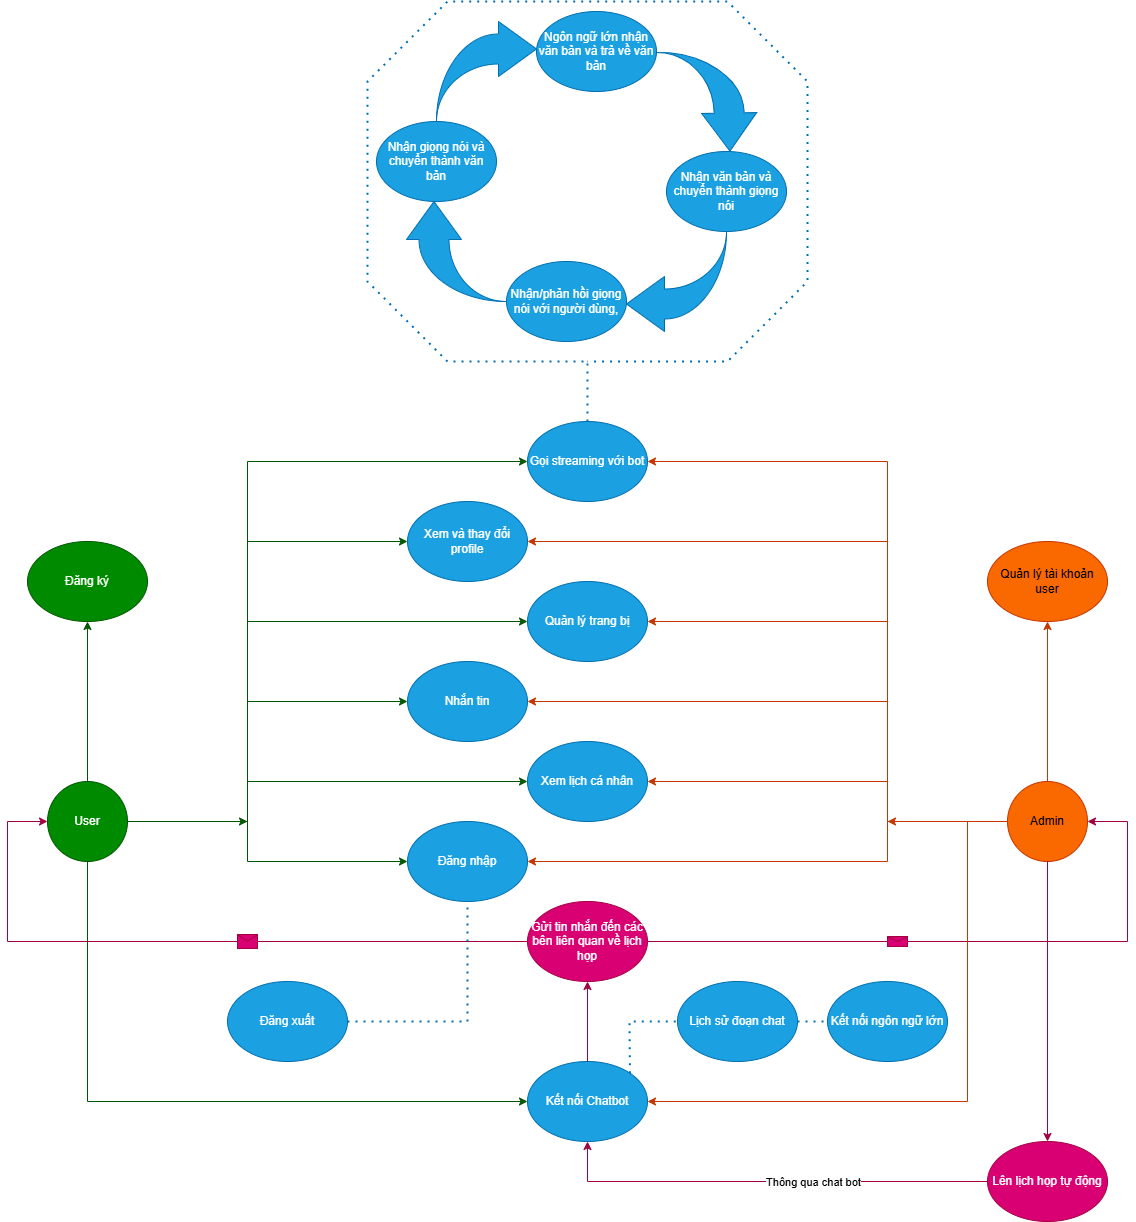

The diagram above was exported from draw.io. Its source (the exported page's mxGraphModel, read from the mxfile embedded in the PNG):
<mxGraphModel dx="2078" dy="1829" grid="1" gridSize="10" guides="1" tooltips="1" connect="1" arrows="1" fold="1" page="1" pageScale="1" pageWidth="827" pageHeight="1169" math="0" shadow="0">
  <root>
    <mxCell id="0" />
    <mxCell id="1" parent="0" />
    <mxCell id="r3xm_bjxubqyps3RNpeM-1" value="Gọi streaming với bot" style="ellipse;whiteSpace=wrap;html=1;fillColor=#1ba1e2;fontColor=#ffffff;strokeColor=#006EAF;" parent="1" vertex="1">
      <mxGeometry x="480" y="120" width="120" height="80" as="geometry" />
    </mxCell>
    <mxCell id="r3xm_bjxubqyps3RNpeM-2" value="User" style="ellipse;whiteSpace=wrap;html=1;aspect=fixed;fillColor=#008a00;fontColor=#ffffff;strokeColor=#005700;" parent="1" vertex="1">
      <mxGeometry y="480" width="80" height="80" as="geometry" />
    </mxCell>
    <mxCell id="DAJX_YL_uJiyiOvVrQe--1" value="Admin" style="ellipse;whiteSpace=wrap;html=1;aspect=fixed;fillColor=#fa6800;fontColor=#000000;strokeColor=#C73500;" vertex="1" parent="1">
      <mxGeometry x="960" y="480" width="80" height="80" as="geometry" />
    </mxCell>
    <mxCell id="DAJX_YL_uJiyiOvVrQe--3" value="" style="endArrow=classic;html=1;rounded=0;exitX=1;exitY=0.5;exitDx=0;exitDy=0;entryX=0;entryY=0.5;entryDx=0;entryDy=0;fillColor=#008a00;strokeColor=#005700;" edge="1" parent="1" source="r3xm_bjxubqyps3RNpeM-2" target="r3xm_bjxubqyps3RNpeM-1">
      <mxGeometry relative="1" as="geometry">
        <mxPoint x="440" y="340" as="sourcePoint" />
        <mxPoint x="540" y="340" as="targetPoint" />
        <Array as="points">
          <mxPoint x="200" y="520" />
          <mxPoint x="200" y="160" />
        </Array>
      </mxGeometry>
    </mxCell>
    <mxCell id="DAJX_YL_uJiyiOvVrQe--5" value="Đăng ký" style="ellipse;whiteSpace=wrap;html=1;fillColor=#008a00;fontColor=#ffffff;strokeColor=#005700;" vertex="1" parent="1">
      <mxGeometry x="-20" y="240" width="120" height="80" as="geometry" />
    </mxCell>
    <mxCell id="DAJX_YL_uJiyiOvVrQe--6" value="" style="endArrow=classic;html=1;rounded=0;exitX=0.5;exitY=0;exitDx=0;exitDy=0;entryX=0.5;entryY=1;entryDx=0;entryDy=0;fillColor=#008a00;strokeColor=#005700;" edge="1" parent="1" source="r3xm_bjxubqyps3RNpeM-2" target="DAJX_YL_uJiyiOvVrQe--5">
      <mxGeometry relative="1" as="geometry">
        <mxPoint x="320" y="250" as="sourcePoint" />
        <mxPoint x="560" y="170" as="targetPoint" />
      </mxGeometry>
    </mxCell>
    <mxCell id="DAJX_YL_uJiyiOvVrQe--14" value="Đăng xuất" style="ellipse;whiteSpace=wrap;html=1;fillColor=#1ba1e2;fontColor=#ffffff;strokeColor=#006EAF;" vertex="1" parent="1">
      <mxGeometry x="180" y="680" width="120" height="80" as="geometry" />
    </mxCell>
    <mxCell id="DAJX_YL_uJiyiOvVrQe--16" value="Xem và thay đổi profile" style="ellipse;whiteSpace=wrap;html=1;fillColor=#1ba1e2;fontColor=#ffffff;strokeColor=#006EAF;" vertex="1" parent="1">
      <mxGeometry x="360" y="200" width="120" height="80" as="geometry" />
    </mxCell>
    <mxCell id="DAJX_YL_uJiyiOvVrQe--17" value="" style="endArrow=classic;html=1;rounded=0;exitX=1;exitY=0.5;exitDx=0;exitDy=0;entryX=0;entryY=0.5;entryDx=0;entryDy=0;fillColor=#008a00;strokeColor=#005700;" edge="1" parent="1" source="r3xm_bjxubqyps3RNpeM-2" target="DAJX_YL_uJiyiOvVrQe--16">
      <mxGeometry relative="1" as="geometry">
        <mxPoint x="340" y="270" as="sourcePoint" />
        <mxPoint x="580" y="310" as="targetPoint" />
        <Array as="points">
          <mxPoint x="200" y="520" />
          <mxPoint x="200" y="240" />
        </Array>
      </mxGeometry>
    </mxCell>
    <mxCell id="DAJX_YL_uJiyiOvVrQe--19" value="Quản lý tài khoản user" style="ellipse;whiteSpace=wrap;html=1;fillColor=#fa6800;fontColor=#000000;strokeColor=#C73500;" vertex="1" parent="1">
      <mxGeometry x="940" y="240" width="120" height="80" as="geometry" />
    </mxCell>
    <mxCell id="DAJX_YL_uJiyiOvVrQe--20" value="" style="endArrow=classic;html=1;rounded=0;exitX=0.5;exitY=0;exitDx=0;exitDy=0;entryX=0.5;entryY=1;entryDx=0;entryDy=0;fillColor=#fa6800;strokeColor=#C73500;" edge="1" parent="1" source="DAJX_YL_uJiyiOvVrQe--1" target="DAJX_YL_uJiyiOvVrQe--19">
      <mxGeometry relative="1" as="geometry">
        <mxPoint x="270" y="492" as="sourcePoint" />
        <mxPoint x="368" y="360" as="targetPoint" />
      </mxGeometry>
    </mxCell>
    <mxCell id="DAJX_YL_uJiyiOvVrQe--21" value="Quản lý trang bị" style="ellipse;whiteSpace=wrap;html=1;fillColor=#1ba1e2;fontColor=#ffffff;strokeColor=#006EAF;" vertex="1" parent="1">
      <mxGeometry x="480" y="280" width="120" height="80" as="geometry" />
    </mxCell>
    <mxCell id="DAJX_YL_uJiyiOvVrQe--22" value="Nhắn tin" style="ellipse;whiteSpace=wrap;html=1;fillColor=#1ba1e2;fontColor=#ffffff;strokeColor=#006EAF;" vertex="1" parent="1">
      <mxGeometry x="360" y="360" width="120" height="80" as="geometry" />
    </mxCell>
    <mxCell id="DAJX_YL_uJiyiOvVrQe--23" value="Kết nối Chatbot" style="ellipse;whiteSpace=wrap;html=1;fillColor=#1ba1e2;fontColor=#ffffff;strokeColor=#006EAF;" vertex="1" parent="1">
      <mxGeometry x="480" y="760" width="120" height="80" as="geometry" />
    </mxCell>
    <mxCell id="DAJX_YL_uJiyiOvVrQe--24" value="Đăng nhập" style="ellipse;whiteSpace=wrap;html=1;fillColor=#1ba1e2;fontColor=#ffffff;strokeColor=#006EAF;" vertex="1" parent="1">
      <mxGeometry x="360" y="520" width="120" height="80" as="geometry" />
    </mxCell>
    <mxCell id="DAJX_YL_uJiyiOvVrQe--25" value="" style="endArrow=classic;html=1;rounded=0;exitX=1;exitY=0.5;exitDx=0;exitDy=0;entryX=0;entryY=0.5;entryDx=0;entryDy=0;fillColor=#008a00;strokeColor=#005700;" edge="1" parent="1" source="r3xm_bjxubqyps3RNpeM-2" target="DAJX_YL_uJiyiOvVrQe--21">
      <mxGeometry relative="1" as="geometry">
        <mxPoint x="230" y="370" as="sourcePoint" />
        <mxPoint x="460" y="360" as="targetPoint" />
        <Array as="points">
          <mxPoint x="200" y="520" />
          <mxPoint x="200" y="320" />
        </Array>
      </mxGeometry>
    </mxCell>
    <mxCell id="DAJX_YL_uJiyiOvVrQe--26" value="" style="endArrow=classic;html=1;rounded=0;exitX=1;exitY=0.5;exitDx=0;exitDy=0;entryX=0;entryY=0.5;entryDx=0;entryDy=0;fillColor=#008a00;strokeColor=#005700;" edge="1" parent="1" source="r3xm_bjxubqyps3RNpeM-2" target="DAJX_YL_uJiyiOvVrQe--22">
      <mxGeometry relative="1" as="geometry">
        <mxPoint x="520" y="480" as="sourcePoint" />
        <mxPoint x="750" y="470" as="targetPoint" />
        <Array as="points">
          <mxPoint x="200" y="520" />
          <mxPoint x="200" y="400" />
        </Array>
      </mxGeometry>
    </mxCell>
    <mxCell id="DAJX_YL_uJiyiOvVrQe--27" value="" style="endArrow=classic;html=1;rounded=0;exitX=0.5;exitY=1;exitDx=0;exitDy=0;entryX=0;entryY=0.5;entryDx=0;entryDy=0;fillColor=#008a00;strokeColor=#005700;" edge="1" parent="1" source="r3xm_bjxubqyps3RNpeM-2" target="DAJX_YL_uJiyiOvVrQe--23">
      <mxGeometry relative="1" as="geometry">
        <mxPoint x="560" y="530" as="sourcePoint" />
        <mxPoint x="790" y="520" as="targetPoint" />
        <Array as="points">
          <mxPoint x="40" y="800" />
        </Array>
      </mxGeometry>
    </mxCell>
    <mxCell id="DAJX_YL_uJiyiOvVrQe--28" value="" style="endArrow=classic;html=1;rounded=0;exitX=1;exitY=0.5;exitDx=0;exitDy=0;entryX=0;entryY=0.5;entryDx=0;entryDy=0;fillColor=#008a00;strokeColor=#005700;" edge="1" parent="1" source="r3xm_bjxubqyps3RNpeM-2" target="DAJX_YL_uJiyiOvVrQe--24">
      <mxGeometry relative="1" as="geometry">
        <mxPoint x="110" y="330" as="sourcePoint" />
        <mxPoint x="340" y="320" as="targetPoint" />
        <Array as="points">
          <mxPoint x="200" y="520" />
          <mxPoint x="200" y="560" />
        </Array>
      </mxGeometry>
    </mxCell>
    <mxCell id="DAJX_YL_uJiyiOvVrQe--33" value="Lịch sử đoạn chat" style="ellipse;whiteSpace=wrap;html=1;fillColor=#1ba1e2;fontColor=#ffffff;strokeColor=#006EAF;" vertex="1" parent="1">
      <mxGeometry x="630" y="680" width="120" height="80" as="geometry" />
    </mxCell>
    <mxCell id="DAJX_YL_uJiyiOvVrQe--35" value="" style="endArrow=classic;html=1;rounded=0;exitX=0.5;exitY=1;exitDx=0;exitDy=0;entryX=0.5;entryY=0;entryDx=0;entryDy=0;fillColor=#d80073;strokeColor=#A50040;" edge="1" parent="1" source="DAJX_YL_uJiyiOvVrQe--1" target="DAJX_YL_uJiyiOvVrQe--36">
      <mxGeometry relative="1" as="geometry">
        <mxPoint x="1040" y="500" as="sourcePoint" />
        <mxPoint x="730" y="640" as="targetPoint" />
      </mxGeometry>
    </mxCell>
    <mxCell id="DAJX_YL_uJiyiOvVrQe--36" value="Lên lịch họp tự động" style="ellipse;whiteSpace=wrap;html=1;fillColor=#d80073;fontColor=#ffffff;strokeColor=#A50040;" vertex="1" parent="1">
      <mxGeometry x="940" y="840" width="120" height="80" as="geometry" />
    </mxCell>
    <mxCell id="DAJX_YL_uJiyiOvVrQe--40" value="" style="endArrow=classic;html=1;rounded=0;exitX=0;exitY=0.5;exitDx=0;exitDy=0;entryX=0.5;entryY=1;entryDx=0;entryDy=0;fillColor=#d80073;strokeColor=#A50040;" edge="1" parent="1" source="DAJX_YL_uJiyiOvVrQe--36" target="DAJX_YL_uJiyiOvVrQe--23">
      <mxGeometry width="50" height="50" relative="1" as="geometry">
        <mxPoint x="650" y="630" as="sourcePoint" />
        <mxPoint x="700" y="580" as="targetPoint" />
        <Array as="points">
          <mxPoint x="540" y="880" />
        </Array>
      </mxGeometry>
    </mxCell>
    <mxCell id="DAJX_YL_uJiyiOvVrQe--41" value="Thông qua chat bot" style="edgeLabel;html=1;align=center;verticalAlign=middle;resizable=0;points=[];" vertex="1" connectable="0" parent="DAJX_YL_uJiyiOvVrQe--40">
      <mxGeometry x="0.0152" y="4" relative="1" as="geometry">
        <mxPoint x="48" y="-4" as="offset" />
      </mxGeometry>
    </mxCell>
    <mxCell id="DAJX_YL_uJiyiOvVrQe--42" value="Gửi tin nhắn đến các bên liên quan về lịch họp" style="ellipse;whiteSpace=wrap;html=1;fillColor=#d80073;fontColor=#ffffff;strokeColor=#A50040;" vertex="1" parent="1">
      <mxGeometry x="480" y="600" width="120" height="80" as="geometry" />
    </mxCell>
    <mxCell id="DAJX_YL_uJiyiOvVrQe--43" value="" style="endArrow=classic;html=1;rounded=0;fillColor=#d80073;strokeColor=#A50040;entryX=0.5;entryY=1;entryDx=0;entryDy=0;exitX=0.5;exitY=0;exitDx=0;exitDy=0;" edge="1" parent="1" source="DAJX_YL_uJiyiOvVrQe--23" target="DAJX_YL_uJiyiOvVrQe--42">
      <mxGeometry relative="1" as="geometry">
        <mxPoint x="540" y="760" as="sourcePoint" />
        <mxPoint x="580" y="830" as="targetPoint" />
      </mxGeometry>
    </mxCell>
    <mxCell id="DAJX_YL_uJiyiOvVrQe--45" value="" style="endArrow=classic;html=1;rounded=0;entryX=0;entryY=0.5;entryDx=0;entryDy=0;exitX=0;exitY=0.5;exitDx=0;exitDy=0;fillColor=#d80073;strokeColor=#A50040;" edge="1" parent="1" source="DAJX_YL_uJiyiOvVrQe--42" target="r3xm_bjxubqyps3RNpeM-2">
      <mxGeometry relative="1" as="geometry">
        <mxPoint x="190" y="839" as="sourcePoint" />
        <mxPoint x="290" y="839" as="targetPoint" />
        <Array as="points">
          <mxPoint x="-40" y="640" />
          <mxPoint x="-40" y="520" />
        </Array>
      </mxGeometry>
    </mxCell>
    <mxCell id="DAJX_YL_uJiyiOvVrQe--46" value="" style="shape=message;html=1;outlineConnect=0;fillColor=#d80073;fontColor=#ffffff;strokeColor=#A50040;" vertex="1" parent="DAJX_YL_uJiyiOvVrQe--45">
      <mxGeometry width="20" height="14" relative="1" as="geometry">
        <mxPoint x="50" y="-7" as="offset" />
      </mxGeometry>
    </mxCell>
    <mxCell id="DAJX_YL_uJiyiOvVrQe--47" value="" style="endArrow=classic;html=1;rounded=0;exitX=1;exitY=0.5;exitDx=0;exitDy=0;fillColor=#d80073;strokeColor=#A50040;entryX=1;entryY=0.5;entryDx=0;entryDy=0;" edge="1" parent="1" source="DAJX_YL_uJiyiOvVrQe--42" target="DAJX_YL_uJiyiOvVrQe--1">
      <mxGeometry relative="1" as="geometry">
        <mxPoint x="1252" y="1262" as="sourcePoint" />
        <mxPoint x="1090" y="640" as="targetPoint" />
        <Array as="points">
          <mxPoint x="1080" y="640" />
          <mxPoint x="1080" y="520" />
        </Array>
      </mxGeometry>
    </mxCell>
    <mxCell id="DAJX_YL_uJiyiOvVrQe--48" value="" style="shape=message;html=1;outlineConnect=0;fillColor=#d80073;fontColor=#ffffff;strokeColor=#A50040;" vertex="1" parent="DAJX_YL_uJiyiOvVrQe--47">
      <mxGeometry width="20" height="10" relative="1" as="geometry">
        <mxPoint x="-80" y="-5" as="offset" />
      </mxGeometry>
    </mxCell>
    <mxCell id="DAJX_YL_uJiyiOvVrQe--49" value="Xem lịch cá nhân" style="ellipse;whiteSpace=wrap;html=1;fillColor=#1ba1e2;fontColor=#ffffff;strokeColor=#006EAF;" vertex="1" parent="1">
      <mxGeometry x="480" y="440" width="120" height="80" as="geometry" />
    </mxCell>
    <mxCell id="DAJX_YL_uJiyiOvVrQe--51" value="" style="endArrow=classic;html=1;rounded=0;fillColor=#008a00;strokeColor=#005700;entryX=0;entryY=0.5;entryDx=0;entryDy=0;" edge="1" parent="1" target="DAJX_YL_uJiyiOvVrQe--49">
      <mxGeometry relative="1" as="geometry">
        <mxPoint x="80" y="520" as="sourcePoint" />
        <mxPoint x="320" y="480" as="targetPoint" />
        <Array as="points">
          <mxPoint x="200" y="520" />
          <mxPoint x="200" y="480" />
        </Array>
      </mxGeometry>
    </mxCell>
    <mxCell id="DAJX_YL_uJiyiOvVrQe--55" value="" style="endArrow=classic;html=1;rounded=0;exitX=0;exitY=0.5;exitDx=0;exitDy=0;fillColor=#fa6800;strokeColor=#C73500;" edge="1" parent="1" source="DAJX_YL_uJiyiOvVrQe--1">
      <mxGeometry width="50" height="50" relative="1" as="geometry">
        <mxPoint x="550" y="400" as="sourcePoint" />
        <mxPoint x="840" y="520" as="targetPoint" />
      </mxGeometry>
    </mxCell>
    <mxCell id="DAJX_YL_uJiyiOvVrQe--56" value="" style="endArrow=classic;html=1;rounded=0;exitX=1;exitY=0.5;exitDx=0;exitDy=0;fillColor=#008a00;strokeColor=#005700;" edge="1" parent="1" source="r3xm_bjxubqyps3RNpeM-2">
      <mxGeometry width="50" height="50" relative="1" as="geometry">
        <mxPoint x="550" y="500" as="sourcePoint" />
        <mxPoint x="200" y="520" as="targetPoint" />
      </mxGeometry>
    </mxCell>
    <mxCell id="DAJX_YL_uJiyiOvVrQe--58" value="Nhận văn bản và chuyển thành giọng nói" style="ellipse;whiteSpace=wrap;html=1;fillColor=#1ba1e2;fontColor=#ffffff;strokeColor=#006EAF;" vertex="1" parent="1">
      <mxGeometry x="619" y="-150" width="120" height="80" as="geometry" />
    </mxCell>
    <mxCell id="DAJX_YL_uJiyiOvVrQe--67" value="" style="endArrow=none;dashed=1;html=1;dashPattern=1 3;strokeWidth=2;rounded=0;exitX=0.5;exitY=0;exitDx=0;exitDy=0;fillColor=#1ba1e2;strokeColor=#006EAF;" edge="1" parent="1" source="r3xm_bjxubqyps3RNpeM-1">
      <mxGeometry width="50" height="50" relative="1" as="geometry">
        <mxPoint x="520" y="120" as="sourcePoint" />
        <mxPoint x="540" y="60" as="targetPoint" />
        <Array as="points">
          <mxPoint x="540" y="60" />
          <mxPoint x="400" y="60" />
          <mxPoint x="320" y="-20" />
          <mxPoint x="320" y="-220" />
          <mxPoint x="400" y="-300" />
          <mxPoint x="680" y="-300" />
          <mxPoint x="760" y="-220" />
          <mxPoint x="760" y="-20" />
          <mxPoint x="680" y="60" />
        </Array>
      </mxGeometry>
    </mxCell>
    <mxCell id="DAJX_YL_uJiyiOvVrQe--57" value="Nhận giọng nói và chuyển thành văn bản" style="ellipse;whiteSpace=wrap;html=1;fillColor=#1ba1e2;fontColor=#ffffff;strokeColor=#006EAF;" vertex="1" parent="1">
      <mxGeometry x="329" y="-180" width="120" height="80" as="geometry" />
    </mxCell>
    <mxCell id="DAJX_YL_uJiyiOvVrQe--69" value="" style="html=1;shadow=0;dashed=0;align=center;verticalAlign=middle;shape=mxgraph.arrows2.jumpInArrow;dy=15;dx=38;arrowHead=55;fillColor=#1ba1e2;fontColor=#ffffff;strokeColor=#006EAF;" vertex="1" parent="1">
      <mxGeometry x="389" y="-280" width="100" height="100" as="geometry" />
    </mxCell>
    <mxCell id="DAJX_YL_uJiyiOvVrQe--70" value="Ngôn ngữ lớn nhận văn bản và trả về văn bản" style="ellipse;whiteSpace=wrap;html=1;fillColor=#1ba1e2;fontColor=#ffffff;strokeColor=#006EAF;" vertex="1" parent="1">
      <mxGeometry x="489" y="-290" width="120" height="80" as="geometry" />
    </mxCell>
    <mxCell id="DAJX_YL_uJiyiOvVrQe--71" value="" style="html=1;shadow=0;dashed=0;align=center;verticalAlign=middle;shape=mxgraph.arrows2.jumpInArrow;dy=15;dx=38;arrowHead=55;fillColor=#1ba1e2;fontColor=#ffffff;strokeColor=#006EAF;rotation=89;" vertex="1" parent="1">
      <mxGeometry x="609" y="-250" width="100" height="100" as="geometry" />
    </mxCell>
    <mxCell id="DAJX_YL_uJiyiOvVrQe--72" value="Nhận/phản hồi giọng nói với người dùng," style="ellipse;whiteSpace=wrap;html=1;fillColor=#1ba1e2;fontColor=#ffffff;strokeColor=#006EAF;" vertex="1" parent="1">
      <mxGeometry x="459" y="-40" width="120" height="80" as="geometry" />
    </mxCell>
    <mxCell id="DAJX_YL_uJiyiOvVrQe--73" value="" style="html=1;shadow=0;dashed=0;align=center;verticalAlign=middle;shape=mxgraph.arrows2.jumpInArrow;dy=15;dx=38;arrowHead=55;fillColor=#1ba1e2;fontColor=#ffffff;strokeColor=#006EAF;rotation=-180;" vertex="1" parent="1">
      <mxGeometry x="578.9950050796837" y="-70.00499492031628" width="100" height="100" as="geometry" />
    </mxCell>
    <mxCell id="DAJX_YL_uJiyiOvVrQe--74" value="" style="html=1;shadow=0;dashed=0;align=center;verticalAlign=middle;shape=mxgraph.arrows2.jumpInArrow;dy=15;dx=38;arrowHead=55;fillColor=#1ba1e2;fontColor=#ffffff;strokeColor=#006EAF;rotation=90;direction=west;" vertex="1" parent="1">
      <mxGeometry x="359" y="-100" width="100" height="100" as="geometry" />
    </mxCell>
    <mxCell id="DAJX_YL_uJiyiOvVrQe--76" value="" style="endArrow=classic;html=1;rounded=0;fillColor=#fa6800;strokeColor=#C73500;entryX=1;entryY=0.5;entryDx=0;entryDy=0;" edge="1" parent="1" target="DAJX_YL_uJiyiOvVrQe--23">
      <mxGeometry width="50" height="50" relative="1" as="geometry">
        <mxPoint x="920" y="520" as="sourcePoint" />
        <mxPoint x="910" y="550" as="targetPoint" />
        <Array as="points">
          <mxPoint x="920" y="800" />
        </Array>
      </mxGeometry>
    </mxCell>
    <mxCell id="DAJX_YL_uJiyiOvVrQe--77" value="Kết nối ngôn ngữ lớn" style="ellipse;whiteSpace=wrap;html=1;fillColor=#1ba1e2;fontColor=#ffffff;strokeColor=#006EAF;" vertex="1" parent="1">
      <mxGeometry x="780" y="680" width="120" height="80" as="geometry" />
    </mxCell>
    <mxCell id="DAJX_YL_uJiyiOvVrQe--79" value="" style="endArrow=none;dashed=1;html=1;dashPattern=1 3;strokeWidth=2;rounded=0;exitX=1;exitY=0;exitDx=0;exitDy=0;entryX=0;entryY=0.5;entryDx=0;entryDy=0;fillColor=#1ba1e2;strokeColor=#006EAF;" edge="1" parent="1" source="DAJX_YL_uJiyiOvVrQe--23" target="DAJX_YL_uJiyiOvVrQe--33">
      <mxGeometry width="50" height="50" relative="1" as="geometry">
        <mxPoint x="550" y="670" as="sourcePoint" />
        <mxPoint x="600" y="620" as="targetPoint" />
        <Array as="points">
          <mxPoint x="582" y="720" />
        </Array>
      </mxGeometry>
    </mxCell>
    <mxCell id="DAJX_YL_uJiyiOvVrQe--81" value="" style="endArrow=none;dashed=1;html=1;dashPattern=1 3;strokeWidth=2;rounded=0;exitX=1;exitY=0.5;exitDx=0;exitDy=0;entryX=0;entryY=0.5;entryDx=0;entryDy=0;fillColor=#1ba1e2;strokeColor=#006EAF;" edge="1" parent="1" source="DAJX_YL_uJiyiOvVrQe--33" target="DAJX_YL_uJiyiOvVrQe--77">
      <mxGeometry width="50" height="50" relative="1" as="geometry">
        <mxPoint x="550" y="770" as="sourcePoint" />
        <mxPoint x="600" y="720" as="targetPoint" />
      </mxGeometry>
    </mxCell>
    <mxCell id="DAJX_YL_uJiyiOvVrQe--82" value="" style="endArrow=none;dashed=1;html=1;dashPattern=1 3;strokeWidth=2;rounded=0;exitX=1;exitY=0.5;exitDx=0;exitDy=0;entryX=0.5;entryY=1;entryDx=0;entryDy=0;fillColor=#1ba1e2;strokeColor=#006EAF;" edge="1" parent="1" source="DAJX_YL_uJiyiOvVrQe--14" target="DAJX_YL_uJiyiOvVrQe--24">
      <mxGeometry width="50" height="50" relative="1" as="geometry">
        <mxPoint x="550" y="670" as="sourcePoint" />
        <mxPoint x="600" y="620" as="targetPoint" />
        <Array as="points">
          <mxPoint x="420" y="720" />
        </Array>
      </mxGeometry>
    </mxCell>
    <mxCell id="DAJX_YL_uJiyiOvVrQe--83" value="" style="endArrow=classic;html=1;rounded=0;exitX=0;exitY=0.5;exitDx=0;exitDy=0;fillColor=#fa6800;strokeColor=#C73500;entryX=1;entryY=0.5;entryDx=0;entryDy=0;" edge="1" parent="1" source="DAJX_YL_uJiyiOvVrQe--1" target="DAJX_YL_uJiyiOvVrQe--24">
      <mxGeometry width="50" height="50" relative="1" as="geometry">
        <mxPoint x="1020" y="530" as="sourcePoint" />
        <mxPoint x="900" y="530" as="targetPoint" />
        <Array as="points">
          <mxPoint x="840" y="520" />
          <mxPoint x="840" y="560" />
        </Array>
      </mxGeometry>
    </mxCell>
    <mxCell id="DAJX_YL_uJiyiOvVrQe--86" value="" style="endArrow=classic;html=1;rounded=0;exitX=0;exitY=0.5;exitDx=0;exitDy=0;fillColor=#fa6800;strokeColor=#C73500;entryX=1;entryY=0.5;entryDx=0;entryDy=0;" edge="1" parent="1" source="DAJX_YL_uJiyiOvVrQe--1" target="r3xm_bjxubqyps3RNpeM-1">
      <mxGeometry width="50" height="50" relative="1" as="geometry">
        <mxPoint x="880" y="310" as="sourcePoint" />
        <mxPoint x="760" y="310" as="targetPoint" />
        <Array as="points">
          <mxPoint x="840" y="520" />
          <mxPoint x="840" y="160" />
        </Array>
      </mxGeometry>
    </mxCell>
    <mxCell id="DAJX_YL_uJiyiOvVrQe--87" value="" style="endArrow=classic;html=1;rounded=0;exitX=0;exitY=0.5;exitDx=0;exitDy=0;fillColor=#fa6800;strokeColor=#C73500;entryX=1;entryY=0.5;entryDx=0;entryDy=0;" edge="1" parent="1" source="DAJX_YL_uJiyiOvVrQe--1" target="DAJX_YL_uJiyiOvVrQe--16">
      <mxGeometry width="50" height="50" relative="1" as="geometry">
        <mxPoint x="790" y="330" as="sourcePoint" />
        <mxPoint x="670" y="330" as="targetPoint" />
        <Array as="points">
          <mxPoint x="840" y="520" />
          <mxPoint x="840" y="240" />
        </Array>
      </mxGeometry>
    </mxCell>
    <mxCell id="DAJX_YL_uJiyiOvVrQe--88" value="" style="endArrow=classic;html=1;rounded=0;exitX=0;exitY=0.5;exitDx=0;exitDy=0;fillColor=#fa6800;strokeColor=#C73500;entryX=1;entryY=0.5;entryDx=0;entryDy=0;" edge="1" parent="1" source="DAJX_YL_uJiyiOvVrQe--1" target="DAJX_YL_uJiyiOvVrQe--21">
      <mxGeometry width="50" height="50" relative="1" as="geometry">
        <mxPoint x="980" y="400" as="sourcePoint" />
        <mxPoint x="860" y="400" as="targetPoint" />
        <Array as="points">
          <mxPoint x="840" y="520" />
          <mxPoint x="840" y="320" />
        </Array>
      </mxGeometry>
    </mxCell>
    <mxCell id="DAJX_YL_uJiyiOvVrQe--89" value="" style="endArrow=classic;html=1;rounded=0;exitX=0;exitY=0.5;exitDx=0;exitDy=0;fillColor=#fa6800;strokeColor=#C73500;entryX=1;entryY=0.5;entryDx=0;entryDy=0;" edge="1" parent="1" source="DAJX_YL_uJiyiOvVrQe--1" target="DAJX_YL_uJiyiOvVrQe--22">
      <mxGeometry width="50" height="50" relative="1" as="geometry">
        <mxPoint x="820" y="490" as="sourcePoint" />
        <mxPoint x="700" y="490" as="targetPoint" />
        <Array as="points">
          <mxPoint x="840" y="520" />
          <mxPoint x="840" y="400" />
        </Array>
      </mxGeometry>
    </mxCell>
    <mxCell id="DAJX_YL_uJiyiOvVrQe--90" value="" style="endArrow=classic;html=1;rounded=0;exitX=0;exitY=0.5;exitDx=0;exitDy=0;fillColor=#fa6800;strokeColor=#C73500;entryX=1;entryY=0.5;entryDx=0;entryDy=0;" edge="1" parent="1" source="DAJX_YL_uJiyiOvVrQe--1" target="DAJX_YL_uJiyiOvVrQe--49">
      <mxGeometry width="50" height="50" relative="1" as="geometry">
        <mxPoint x="780" y="470" as="sourcePoint" />
        <mxPoint x="660" y="470" as="targetPoint" />
        <Array as="points">
          <mxPoint x="840" y="520" />
          <mxPoint x="840" y="480" />
        </Array>
      </mxGeometry>
    </mxCell>
  </root>
</mxGraphModel>